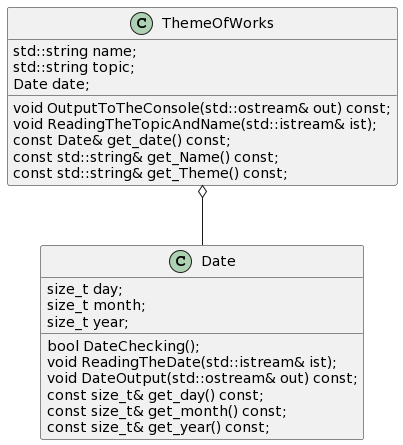

The diagram above was rendered by PlantUML. Its source (embedded in the PNG):
@startuml
ThemeOfWorks o-- Date
Date : size_t day;
Date : size_t month;
Date : size_t year;


Date : bool DateChecking();
Date : void ReadingTheDate(std::istream& ist);
Date : void DateOutput(std::ostream& out) const;

Date : const size_t& get_day() const;
Date : const size_t& get_month() const;
Date : const size_t& get_year() const;

ThemeOfWorks : std::string name;
ThemeOfWorks : std::string topic;
ThemeOfWorks : Date date;

ThemeOfWorks : void OutputToTheConsole(std::ostream& out) const;
ThemeOfWorks : void ReadingTheTopicAndName(std::istream& ist);
ThemeOfWorks : const Date& get_date() const;
ThemeOfWorks : const std::string& get_Name() const;
ThemeOfWorks : const std::string& get_Theme() const;
@enduml